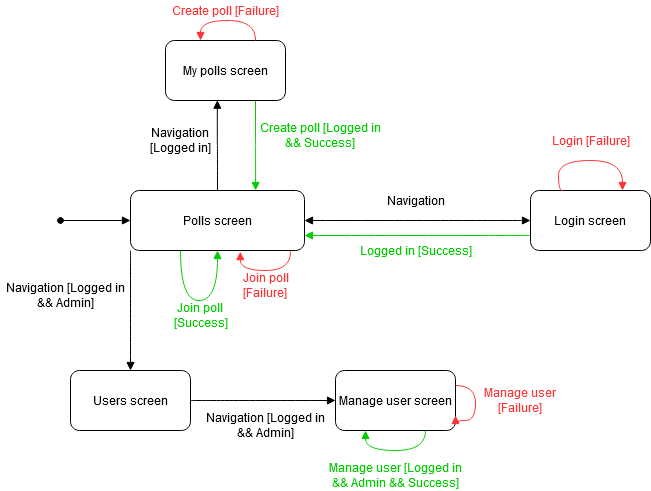

The diagram above was exported from draw.io. Its source (the exported page's mxGraphModel, read from the mxfile embedded in the PNG):
<mxGraphModel dx="2249" dy="791" grid="1" gridSize="10" guides="1" tooltips="1" connect="1" arrows="1" fold="1" page="1" pageScale="1" pageWidth="827" pageHeight="1169" math="0" shadow="0">
  <root>
    <mxCell id="0" />
    <mxCell id="1" parent="0" />
    <mxCell id="2" style="edgeStyle=orthogonalEdgeStyle;curved=1;jumpSize=8;orthogonalLoop=1;jettySize=auto;html=1;entryX=1;entryY=0.5;entryDx=0;entryDy=0;startArrow=block;startFill=1;endArrow=block;endFill=1;" edge="1" source="5" target="9" parent="1">
      <mxGeometry relative="1" as="geometry" />
    </mxCell>
    <mxCell id="3" style="edgeStyle=orthogonalEdgeStyle;curved=1;jumpSize=8;orthogonalLoop=1;jettySize=auto;html=1;exitX=0;exitY=1;exitDx=0;exitDy=0;entryX=0.5;entryY=0;entryDx=0;entryDy=0;startArrow=none;startFill=0;endArrow=block;endFill=1;" edge="1" source="9" target="11" parent="1">
      <mxGeometry relative="1" as="geometry" />
    </mxCell>
    <mxCell id="4" style="edgeStyle=orthogonalEdgeStyle;curved=1;jumpSize=8;orthogonalLoop=1;jettySize=auto;html=1;exitX=0;exitY=0.75;exitDx=0;exitDy=0;entryX=1;entryY=0.75;entryDx=0;entryDy=0;startArrow=none;startFill=0;endArrow=block;endFill=1;strokeColor=#00CC00;" edge="1" source="5" target="9" parent="1">
      <mxGeometry relative="1" as="geometry" />
    </mxCell>
    <mxCell id="5" value="Login screen" style="rounded=1;whiteSpace=wrap;html=1;" vertex="1" parent="1">
      <mxGeometry x="520" y="280" width="120" height="60" as="geometry" />
    </mxCell>
    <mxCell id="6" style="edgeStyle=orthogonalEdgeStyle;rounded=0;orthogonalLoop=1;jettySize=auto;html=1;startArrow=block;startFill=1;endArrow=oval;endFill=1;jumpSize=8;" edge="1" source="9" parent="1">
      <mxGeometry relative="1" as="geometry">
        <mxPoint x="50" y="310" as="targetPoint" />
      </mxGeometry>
    </mxCell>
    <mxCell id="7" style="edgeStyle=orthogonalEdgeStyle;curved=1;jumpSize=8;orthogonalLoop=1;jettySize=auto;html=1;entryX=0.5;entryY=1;entryDx=0;entryDy=0;startArrow=none;startFill=0;endArrow=block;endFill=1;strokeColor=#00CC00;" edge="1" source="9" target="9" parent="1">
      <mxGeometry relative="1" as="geometry">
        <mxPoint x="220" y="460" as="targetPoint" />
        <Array as="points">
          <mxPoint x="170" y="390" />
          <mxPoint x="207" y="390" />
        </Array>
      </mxGeometry>
    </mxCell>
    <mxCell id="8" style="edgeStyle=orthogonalEdgeStyle;curved=1;jumpSize=8;orthogonalLoop=1;jettySize=auto;html=1;entryX=0.432;entryY=0.995;entryDx=0;entryDy=0;entryPerimeter=0;startArrow=none;startFill=0;endArrow=block;endFill=1;strokeColor=#000000;" edge="1" source="9" target="21" parent="1">
      <mxGeometry relative="1" as="geometry" />
    </mxCell>
    <mxCell id="9" value="Polls screen" style="rounded=1;whiteSpace=wrap;html=1;" vertex="1" parent="1">
      <mxGeometry x="120" y="280" width="174" height="60" as="geometry" />
    </mxCell>
    <mxCell id="10" style="edgeStyle=orthogonalEdgeStyle;curved=1;jumpSize=8;orthogonalLoop=1;jettySize=auto;html=1;exitX=1;exitY=0.5;exitDx=0;exitDy=0;startArrow=none;startFill=0;endArrow=block;endFill=1;" edge="1" source="11" target="26" parent="1">
      <mxGeometry relative="1" as="geometry" />
    </mxCell>
    <mxCell id="11" value="&lt;div&gt;Users screen&lt;/div&gt;" style="rounded=1;whiteSpace=wrap;html=1;" vertex="1" parent="1">
      <mxGeometry x="60" y="460" width="120" height="60" as="geometry" />
    </mxCell>
    <mxCell id="12" style="edgeStyle=orthogonalEdgeStyle;jumpSize=8;orthogonalLoop=1;jettySize=auto;html=1;exitX=0.75;exitY=0;exitDx=0;exitDy=0;startArrow=block;startFill=1;endArrow=none;endFill=0;curved=1;entryX=0.25;entryY=0;entryDx=0;entryDy=0;strokeColor=#FF3333;" edge="1" parent="1">
      <mxGeometry relative="1" as="geometry">
        <mxPoint x="552" y="280" as="targetPoint" />
        <mxPoint x="612" y="280" as="sourcePoint" />
        <Array as="points">
          <mxPoint x="612" y="250" />
          <mxPoint x="548" y="250" />
          <mxPoint x="548" y="280" />
        </Array>
      </mxGeometry>
    </mxCell>
    <mxCell id="13" value="&lt;font color=&quot;#FF3333&quot;&gt;Login [Failure]&lt;/font&gt;" style="text;html=1;align=center;verticalAlign=middle;resizable=0;points=[];autosize=1;" vertex="1" parent="1">
      <mxGeometry x="535" y="220" width="90" height="20" as="geometry" />
    </mxCell>
    <mxCell id="14" value="&lt;div&gt;Navigation&lt;/div&gt;" style="text;html=1;align=center;verticalAlign=middle;resizable=0;points=[];autosize=1;" vertex="1" parent="1">
      <mxGeometry x="370" y="280" width="70" height="20" as="geometry" />
    </mxCell>
    <mxCell id="15" value="&lt;font color=&quot;#00CC00&quot;&gt;Join poll&lt;br&gt;[Success]&lt;br&gt;&lt;/font&gt;" style="text;html=1;align=center;verticalAlign=middle;resizable=0;points=[];autosize=1;" vertex="1" parent="1">
      <mxGeometry x="155" y="390" width="70" height="30" as="geometry" />
    </mxCell>
    <mxCell id="16" value="Navigation [Logged in&lt;br&gt;&amp;amp;&amp;amp; Admin]" style="text;html=1;align=center;verticalAlign=middle;resizable=0;points=[];autosize=1;" vertex="1" parent="1">
      <mxGeometry x="-10" y="370" width="130" height="30" as="geometry" />
    </mxCell>
    <mxCell id="17" style="edgeStyle=orthogonalEdgeStyle;curved=1;jumpSize=8;orthogonalLoop=1;jettySize=auto;html=1;entryX=0.631;entryY=1.019;entryDx=0;entryDy=0;startArrow=none;startFill=0;endArrow=block;endFill=1;strokeColor=#FF3333;entryPerimeter=0;" edge="1" target="9" parent="1">
      <mxGeometry relative="1" as="geometry">
        <mxPoint x="280" y="341" as="sourcePoint" />
        <mxPoint x="220" y="460" as="targetPoint" />
        <Array as="points">
          <mxPoint x="280" y="360" />
          <mxPoint x="230" y="360" />
        </Array>
      </mxGeometry>
    </mxCell>
    <mxCell id="18" value="&lt;font color=&quot;#FF3333&quot;&gt;Join poll &lt;br&gt;[Failure]&lt;br&gt;&lt;/font&gt;" style="text;html=1;align=center;verticalAlign=middle;resizable=0;points=[];autosize=1;" vertex="1" parent="1">
      <mxGeometry x="225" y="360" width="60" height="30" as="geometry" />
    </mxCell>
    <mxCell id="19" value="&lt;div&gt;&lt;font color=&quot;#00CC00&quot;&gt;Logged in [Success]&lt;/font&gt;&lt;/div&gt;" style="text;html=1;align=center;verticalAlign=middle;resizable=0;points=[];autosize=1;" vertex="1" parent="1">
      <mxGeometry x="340" y="330" width="130" height="20" as="geometry" />
    </mxCell>
    <mxCell id="20" style="edgeStyle=orthogonalEdgeStyle;curved=1;jumpSize=8;orthogonalLoop=1;jettySize=auto;html=1;exitX=0.75;exitY=1;exitDx=0;exitDy=0;entryX=0.719;entryY=0;entryDx=0;entryDy=0;entryPerimeter=0;startArrow=none;startFill=0;endArrow=block;endFill=1;strokeColor=#00CC00;" edge="1" source="21" target="9" parent="1">
      <mxGeometry relative="1" as="geometry" />
    </mxCell>
    <mxCell id="21" value="My polls screen" style="rounded=1;whiteSpace=wrap;html=1;" vertex="1" parent="1">
      <mxGeometry x="155" y="130" width="120" height="60" as="geometry" />
    </mxCell>
    <mxCell id="22" value="Navigation &lt;br&gt;[Logged in]" style="text;html=1;align=center;verticalAlign=middle;resizable=0;points=[];autosize=1;" vertex="1" parent="1">
      <mxGeometry x="130" y="215" width="80" height="30" as="geometry" />
    </mxCell>
    <mxCell id="23" style="edgeStyle=orthogonalEdgeStyle;curved=1;jumpSize=8;orthogonalLoop=1;jettySize=auto;html=1;exitX=0.75;exitY=0;exitDx=0;exitDy=0;entryX=0.292;entryY=0;entryDx=0;entryDy=0;entryPerimeter=0;startArrow=none;startFill=0;endArrow=block;endFill=1;strokeColor=#FF3333;" edge="1" source="21" target="21" parent="1">
      <mxGeometry relative="1" as="geometry">
        <Array as="points">
          <mxPoint x="245" y="110" />
          <mxPoint x="190" y="110" />
        </Array>
      </mxGeometry>
    </mxCell>
    <mxCell id="24" value="&lt;font color=&quot;#FF3333&quot;&gt;Create poll [Failure]&lt;br&gt;&lt;/font&gt;" style="text;html=1;align=center;verticalAlign=middle;resizable=0;points=[];autosize=1;" vertex="1" parent="1">
      <mxGeometry x="155" y="90" width="120" height="20" as="geometry" />
    </mxCell>
    <mxCell id="25" value="&lt;font color=&quot;#00CC00&quot;&gt;Create poll [Logged in &lt;br&gt;&amp;amp;&amp;amp; Success]&lt;br&gt;&lt;/font&gt;" style="text;html=1;align=center;verticalAlign=middle;resizable=0;points=[];autosize=1;" vertex="1" parent="1">
      <mxGeometry x="240" y="210" width="140" height="30" as="geometry" />
    </mxCell>
    <mxCell id="26" value="Manage user screen" style="rounded=1;whiteSpace=wrap;html=1;" vertex="1" parent="1">
      <mxGeometry x="325" y="460" width="120" height="60" as="geometry" />
    </mxCell>
    <mxCell id="27" value="Navigation [Logged in&lt;br&gt;&amp;amp;&amp;amp; Admin]" style="text;html=1;align=center;verticalAlign=middle;resizable=0;points=[];autosize=1;" vertex="1" parent="1">
      <mxGeometry x="190" y="500" width="130" height="30" as="geometry" />
    </mxCell>
    <mxCell id="28" style="edgeStyle=orthogonalEdgeStyle;curved=1;jumpSize=8;orthogonalLoop=1;jettySize=auto;html=1;exitX=1;exitY=0.25;exitDx=0;exitDy=0;entryX=1;entryY=0.75;entryDx=0;entryDy=0;startArrow=none;startFill=0;endArrow=block;endFill=1;strokeColor=#FF3333;" edge="1" source="26" target="26" parent="1">
      <mxGeometry relative="1" as="geometry">
        <Array as="points">
          <mxPoint x="465" y="475" />
          <mxPoint x="465" y="510" />
          <mxPoint x="445" y="510" />
        </Array>
      </mxGeometry>
    </mxCell>
    <mxCell id="29" value="&lt;font color=&quot;#FF3333&quot;&gt;Manage user &lt;br&gt;[Failure]&lt;/font&gt;" style="text;html=1;align=center;verticalAlign=middle;resizable=0;points=[];autosize=1;" vertex="1" parent="1">
      <mxGeometry x="464" y="475" width="90" height="30" as="geometry" />
    </mxCell>
    <mxCell id="30" value="&lt;font color=&quot;#00CC00&quot;&gt;Manage user [Logged in &lt;br&gt;&amp;amp;&amp;amp; Admin &amp;amp;&amp;amp; Success]&lt;br&gt;&lt;/font&gt;" style="text;html=1;align=center;verticalAlign=middle;resizable=0;points=[];autosize=1;" vertex="1" parent="1">
      <mxGeometry x="310" y="550" width="150" height="30" as="geometry" />
    </mxCell>
    <mxCell id="31" style="edgeStyle=orthogonalEdgeStyle;curved=1;jumpSize=8;orthogonalLoop=1;jettySize=auto;html=1;exitX=0.75;exitY=1;exitDx=0;exitDy=0;entryX=0.25;entryY=1;entryDx=0;entryDy=0;startArrow=none;startFill=0;endArrow=block;endFill=1;strokeColor=#00CC00;" edge="1" source="26" target="26" parent="1">
      <mxGeometry relative="1" as="geometry" />
    </mxCell>
  </root>
</mxGraphModel>